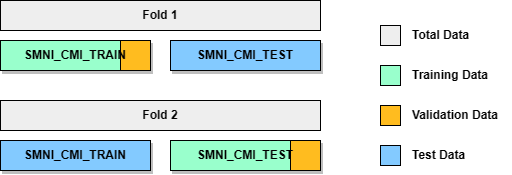

The diagram above was exported from draw.io. Its source (the exported page's mxGraphModel, read from the mxfile embedded in the PNG):
<mxGraphModel dx="835" dy="519" grid="1" gridSize="10" guides="1" tooltips="1" connect="1" arrows="1" fold="1" page="1" pageScale="1" pageWidth="850" pageHeight="1100" math="0" shadow="0">
  <root>
    <mxCell id="0" />
    <mxCell id="1" parent="0" />
    <mxCell id="aC2eiDtNOS0Ghap8nkgG-2" value="&lt;b&gt;Fold 1&lt;/b&gt;" style="rounded=0;whiteSpace=wrap;html=1;fillColor=#eeeeee;" parent="1" vertex="1">
      <mxGeometry x="200" y="50" width="320" height="30" as="geometry" />
    </mxCell>
    <mxCell id="aC2eiDtNOS0Ghap8nkgG-5" value="" style="rounded=0;whiteSpace=wrap;html=1;fillColor=#99ffcc;shadow=1;" parent="1" vertex="1">
      <mxGeometry x="200" y="90" width="150" height="30" as="geometry" />
    </mxCell>
    <mxCell id="aC2eiDtNOS0Ghap8nkgG-8" value="" style="rounded=0;whiteSpace=wrap;html=1;gradientColor=none;fillColor=#eeeeee;" parent="1" vertex="1">
      <mxGeometry x="580" y="75" width="20" height="20" as="geometry" />
    </mxCell>
    <mxCell id="aC2eiDtNOS0Ghap8nkgG-10" value="" style="rounded=0;whiteSpace=wrap;html=1;gradientColor=none;fillColor=#99ffcc;" parent="1" vertex="1">
      <mxGeometry x="580" y="115" width="20" height="20" as="geometry" />
    </mxCell>
    <mxCell id="aC2eiDtNOS0Ghap8nkgG-11" value="" style="rounded=0;whiteSpace=wrap;html=1;gradientColor=none;fillColor=#FFBC1F;" parent="1" vertex="1">
      <mxGeometry x="580" y="155" width="20" height="20" as="geometry" />
    </mxCell>
    <mxCell id="aC2eiDtNOS0Ghap8nkgG-13" value="&lt;b&gt;Total Data&lt;/b&gt;" style="text;html=1;strokeColor=none;fillColor=none;align=left;verticalAlign=middle;whiteSpace=wrap;rounded=0;" parent="1" vertex="1">
      <mxGeometry x="610" y="70" width="60" height="30" as="geometry" />
    </mxCell>
    <mxCell id="aC2eiDtNOS0Ghap8nkgG-14" value="&lt;b&gt;Training Data&lt;/b&gt;" style="text;html=1;strokeColor=none;fillColor=none;align=left;verticalAlign=middle;whiteSpace=wrap;rounded=0;" parent="1" vertex="1">
      <mxGeometry x="610" y="110" width="100" height="30" as="geometry" />
    </mxCell>
    <mxCell id="aC2eiDtNOS0Ghap8nkgG-15" value="&lt;b&gt;Validation Data&lt;/b&gt;" style="text;html=1;strokeColor=none;fillColor=none;align=left;verticalAlign=middle;whiteSpace=wrap;rounded=0;" parent="1" vertex="1">
      <mxGeometry x="610" y="150" width="100" height="30" as="geometry" />
    </mxCell>
    <mxCell id="aC2eiDtNOS0Ghap8nkgG-16" value="&lt;b&gt;SMNI_CMI_TEST&lt;/b&gt;" style="rounded=0;whiteSpace=wrap;html=1;fillColor=#83caff;shadow=1;" parent="1" vertex="1">
      <mxGeometry x="370" y="90" width="150" height="30" as="geometry" />
    </mxCell>
    <mxCell id="aC2eiDtNOS0Ghap8nkgG-17" value="&lt;b&gt;Fold 2&lt;/b&gt;" style="rounded=0;whiteSpace=wrap;html=1;fillColor=#eeeeee;" parent="1" vertex="1">
      <mxGeometry x="200" y="150" width="320" height="30" as="geometry" />
    </mxCell>
    <mxCell id="aC2eiDtNOS0Ghap8nkgG-19" value="&lt;b&gt;SMNI_CMI_TRAIN&lt;/b&gt;" style="rounded=0;whiteSpace=wrap;html=1;fillColor=#83caff;shadow=1;" parent="1" vertex="1">
      <mxGeometry x="200" y="190" width="150" height="30" as="geometry" />
    </mxCell>
    <mxCell id="AOt_TelTDaj2_6d-hruR-1" value="" style="rounded=0;whiteSpace=wrap;html=1;gradientColor=none;fillColor=#83caff;" vertex="1" parent="1">
      <mxGeometry x="580" y="195" width="20" height="20" as="geometry" />
    </mxCell>
    <mxCell id="AOt_TelTDaj2_6d-hruR-2" value="&lt;b&gt;Test Data&lt;/b&gt;" style="text;html=1;strokeColor=none;fillColor=none;align=left;verticalAlign=middle;whiteSpace=wrap;rounded=0;" vertex="1" parent="1">
      <mxGeometry x="610" y="190" width="100" height="30" as="geometry" />
    </mxCell>
    <mxCell id="AOt_TelTDaj2_6d-hruR-3" value="" style="rounded=0;whiteSpace=wrap;html=1;fillColor=#ffbc1f;shadow=0;strokeColor=default;" vertex="1" parent="1">
      <mxGeometry x="320" y="90" width="30" height="30" as="geometry" />
    </mxCell>
    <mxCell id="AOt_TelTDaj2_6d-hruR-4" value="&lt;b style=&quot;border-color: var(--border-color); color: rgb(0, 0, 0); font-family: Helvetica; font-size: 12px; font-style: normal; font-variant-ligatures: normal; font-variant-caps: normal; letter-spacing: normal; orphans: 2; text-indent: 0px; text-transform: none; widows: 2; word-spacing: 0px; -webkit-text-stroke-width: 0px; text-decoration-thickness: initial; text-decoration-style: initial; text-decoration-color: initial;&quot;&gt;SMNI_CMI_TRAIN&lt;/b&gt;" style="text;whiteSpace=wrap;html=1;fontSize=16;align=center;labelBackgroundColor=none;verticalAlign=middle;spacing=0;" vertex="1" parent="1">
      <mxGeometry x="205" y="90" width="140" height="25" as="geometry" />
    </mxCell>
    <mxCell id="AOt_TelTDaj2_6d-hruR-6" value="" style="rounded=0;whiteSpace=wrap;html=1;fillColor=#99ffcc;shadow=1;" vertex="1" parent="1">
      <mxGeometry x="370" y="190" width="150" height="30" as="geometry" />
    </mxCell>
    <mxCell id="AOt_TelTDaj2_6d-hruR-7" value="" style="rounded=0;whiteSpace=wrap;html=1;fillColor=#ffbc1f;shadow=0;strokeColor=default;" vertex="1" parent="1">
      <mxGeometry x="490" y="190" width="30" height="30" as="geometry" />
    </mxCell>
    <mxCell id="AOt_TelTDaj2_6d-hruR-8" value="&lt;b style=&quot;border-color: var(--border-color); color: rgb(0, 0, 0); font-family: Helvetica; font-size: 12px; font-style: normal; font-variant-ligatures: normal; font-variant-caps: normal; letter-spacing: normal; orphans: 2; text-indent: 0px; text-transform: none; widows: 2; word-spacing: 0px; -webkit-text-stroke-width: 0px; text-decoration-thickness: initial; text-decoration-style: initial; text-decoration-color: initial;&quot;&gt;SMNI_CMI_TEST&lt;/b&gt;" style="text;whiteSpace=wrap;html=1;fontSize=16;align=center;labelBackgroundColor=none;verticalAlign=middle;spacing=0;" vertex="1" parent="1">
      <mxGeometry x="375" y="190" width="140" height="25" as="geometry" />
    </mxCell>
  </root>
</mxGraphModel>